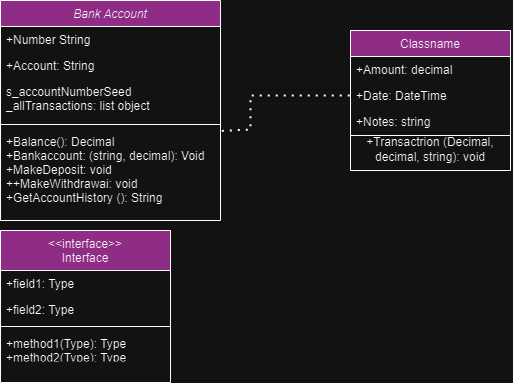

The diagram above was exported from draw.io. Its source (the exported page's mxGraphModel, read from the mxfile embedded in the PNG):
<mxGraphModel dx="1177" dy="417" grid="1" gridSize="10" guides="1" tooltips="1" connect="1" arrows="1" fold="1" page="1" pageScale="1" pageWidth="827" pageHeight="1169" math="0" shadow="0">
  <root>
    <mxCell id="WIyWlLk6GJQsqaUBKTNV-0" />
    <mxCell id="WIyWlLk6GJQsqaUBKTNV-1" parent="WIyWlLk6GJQsqaUBKTNV-0" />
    <mxCell id="zkfFHV4jXpPFQw0GAbJ--0" value="Bank Account" style="swimlane;fontStyle=2;align=center;verticalAlign=top;childLayout=stackLayout;horizontal=1;startSize=26;horizontalStack=0;resizeParent=1;resizeLast=0;collapsible=1;marginBottom=0;rounded=0;shadow=0;strokeWidth=1;fillColor=#FF9CF5;" parent="WIyWlLk6GJQsqaUBKTNV-1" vertex="1">
      <mxGeometry x="220" y="90" width="220" height="220" as="geometry">
        <mxRectangle x="230" y="140" width="160" height="26" as="alternateBounds" />
      </mxGeometry>
    </mxCell>
    <mxCell id="zkfFHV4jXpPFQw0GAbJ--1" value="+Number String" style="text;align=left;verticalAlign=top;spacingLeft=4;spacingRight=4;overflow=hidden;rotatable=0;points=[[0,0.5],[1,0.5]];portConstraint=eastwest;" parent="zkfFHV4jXpPFQw0GAbJ--0" vertex="1">
      <mxGeometry y="26" width="220" height="26" as="geometry" />
    </mxCell>
    <mxCell id="zkfFHV4jXpPFQw0GAbJ--2" value="+Account: String" style="text;align=left;verticalAlign=top;spacingLeft=4;spacingRight=4;overflow=hidden;rotatable=0;points=[[0,0.5],[1,0.5]];portConstraint=eastwest;rounded=0;shadow=0;html=0;" parent="zkfFHV4jXpPFQw0GAbJ--0" vertex="1">
      <mxGeometry y="52" width="220" height="26" as="geometry" />
    </mxCell>
    <mxCell id="zkfFHV4jXpPFQw0GAbJ--3" value="s_accountNumberSeed&#10;_allTransactions: list object" style="text;align=left;verticalAlign=top;spacingLeft=4;spacingRight=4;overflow=hidden;rotatable=0;points=[[0,0.5],[1,0.5]];portConstraint=eastwest;rounded=0;shadow=0;html=0;" parent="zkfFHV4jXpPFQw0GAbJ--0" vertex="1">
      <mxGeometry y="78" width="220" height="42" as="geometry" />
    </mxCell>
    <mxCell id="zkfFHV4jXpPFQw0GAbJ--4" value="" style="line;html=1;strokeWidth=1;align=left;verticalAlign=middle;spacingTop=-1;spacingLeft=3;spacingRight=3;rotatable=0;labelPosition=right;points=[];portConstraint=eastwest;" parent="zkfFHV4jXpPFQw0GAbJ--0" vertex="1">
      <mxGeometry y="120" width="220" height="8" as="geometry" />
    </mxCell>
    <mxCell id="zkfFHV4jXpPFQw0GAbJ--5" value="+Balance(): Decimal&#10;+Bankaccount: (string, decimal): Void&#10;+MakeDeposit: void&#10;++MakeWithdrawai: void&#10;+GetAccountHistory (): String" style="text;align=left;verticalAlign=top;spacingLeft=4;spacingRight=4;overflow=hidden;rotatable=0;points=[[0,0.5],[1,0.5]];portConstraint=eastwest;" parent="zkfFHV4jXpPFQw0GAbJ--0" vertex="1">
      <mxGeometry y="128" width="220" height="92" as="geometry" />
    </mxCell>
    <mxCell id="zkfFHV4jXpPFQw0GAbJ--6" value="&lt;&lt;interface&gt;&gt;&#10;Interface" style="swimlane;fontStyle=0;align=center;verticalAlign=top;childLayout=stackLayout;horizontal=1;startSize=40;horizontalStack=0;resizeParent=1;resizeLast=0;collapsible=1;marginBottom=0;rounded=0;shadow=0;strokeWidth=1;fillColor=#FF9CF5;" parent="WIyWlLk6GJQsqaUBKTNV-1" vertex="1">
      <mxGeometry x="220" y="320" width="170" height="152" as="geometry">
        <mxRectangle x="130" y="380" width="160" height="26" as="alternateBounds" />
      </mxGeometry>
    </mxCell>
    <mxCell id="zkfFHV4jXpPFQw0GAbJ--7" value="+field1: Type" style="text;align=left;verticalAlign=top;spacingLeft=4;spacingRight=4;overflow=hidden;rotatable=0;points=[[0,0.5],[1,0.5]];portConstraint=eastwest;" parent="zkfFHV4jXpPFQw0GAbJ--6" vertex="1">
      <mxGeometry y="40" width="170" height="26" as="geometry" />
    </mxCell>
    <mxCell id="zkfFHV4jXpPFQw0GAbJ--8" value="+field2: Type" style="text;align=left;verticalAlign=top;spacingLeft=4;spacingRight=4;overflow=hidden;rotatable=0;points=[[0,0.5],[1,0.5]];portConstraint=eastwest;rounded=0;shadow=0;html=0;" parent="zkfFHV4jXpPFQw0GAbJ--6" vertex="1">
      <mxGeometry y="66" width="170" height="26" as="geometry" />
    </mxCell>
    <mxCell id="zkfFHV4jXpPFQw0GAbJ--9" value="" style="line;html=1;strokeWidth=1;align=left;verticalAlign=middle;spacingTop=-1;spacingLeft=3;spacingRight=3;rotatable=0;labelPosition=right;points=[];portConstraint=eastwest;" parent="zkfFHV4jXpPFQw0GAbJ--6" vertex="1">
      <mxGeometry y="92" width="170" height="8" as="geometry" />
    </mxCell>
    <mxCell id="zkfFHV4jXpPFQw0GAbJ--11" value="+method1(Type): Type&#10;+method2(Type): Type&#10;" style="text;align=left;verticalAlign=top;spacingLeft=4;spacingRight=4;overflow=hidden;rotatable=0;points=[[0,0.5],[1,0.5]];portConstraint=eastwest;" parent="zkfFHV4jXpPFQw0GAbJ--6" vertex="1">
      <mxGeometry y="100" width="170" height="26" as="geometry" />
    </mxCell>
    <mxCell id="zkfFHV4jXpPFQw0GAbJ--17" value="Classname" style="swimlane;fontStyle=0;align=center;verticalAlign=top;childLayout=stackLayout;horizontal=1;startSize=26;horizontalStack=0;resizeParent=1;resizeLast=0;collapsible=1;marginBottom=0;rounded=0;shadow=0;strokeWidth=1;fillColor=#FF9CF5;" parent="WIyWlLk6GJQsqaUBKTNV-1" vertex="1">
      <mxGeometry x="570" y="120" width="160" height="140" as="geometry">
        <mxRectangle x="550" y="140" width="160" height="26" as="alternateBounds" />
      </mxGeometry>
    </mxCell>
    <mxCell id="zkfFHV4jXpPFQw0GAbJ--18" value="+Amount: decimal" style="text;align=left;verticalAlign=top;spacingLeft=4;spacingRight=4;overflow=hidden;rotatable=0;points=[[0,0.5],[1,0.5]];portConstraint=eastwest;" parent="zkfFHV4jXpPFQw0GAbJ--17" vertex="1">
      <mxGeometry y="26" width="160" height="26" as="geometry" />
    </mxCell>
    <mxCell id="zkfFHV4jXpPFQw0GAbJ--20" value="+Date: DateTime" style="text;align=left;verticalAlign=top;spacingLeft=4;spacingRight=4;overflow=hidden;rotatable=0;points=[[0,0.5],[1,0.5]];portConstraint=eastwest;rounded=0;shadow=0;html=0;" parent="zkfFHV4jXpPFQw0GAbJ--17" vertex="1">
      <mxGeometry y="52" width="160" height="26" as="geometry" />
    </mxCell>
    <mxCell id="zkfFHV4jXpPFQw0GAbJ--21" value="+Notes: string" style="text;align=left;verticalAlign=top;spacingLeft=4;spacingRight=4;overflow=hidden;rotatable=0;points=[[0,0.5],[1,0.5]];portConstraint=eastwest;rounded=0;shadow=0;html=0;" parent="zkfFHV4jXpPFQw0GAbJ--17" vertex="1">
      <mxGeometry y="78" width="160" height="26" as="geometry" />
    </mxCell>
    <mxCell id="ST1ry9FIHNxflH6zSrZt-3" value="+Transactrion (Decimal, decimal, string): void" style="text;html=1;align=center;verticalAlign=middle;whiteSpace=wrap;rounded=0;" vertex="1" parent="zkfFHV4jXpPFQw0GAbJ--17">
      <mxGeometry y="104" width="160" height="30" as="geometry" />
    </mxCell>
    <mxCell id="ST1ry9FIHNxflH6zSrZt-0" value="" style="endArrow=none;dashed=1;html=1;dashPattern=1 3;strokeWidth=2;rounded=0;entryX=0;entryY=0.5;entryDx=0;entryDy=0;exitX=1.006;exitY=0.026;exitDx=0;exitDy=0;exitPerimeter=0;" edge="1" parent="WIyWlLk6GJQsqaUBKTNV-1" source="zkfFHV4jXpPFQw0GAbJ--5">
      <mxGeometry width="50" height="50" relative="1" as="geometry">
        <mxPoint x="390" y="310" as="sourcePoint" />
        <mxPoint x="570" y="185" as="targetPoint" />
        <Array as="points">
          <mxPoint x="470" y="219" />
          <mxPoint x="470" y="185" />
        </Array>
      </mxGeometry>
    </mxCell>
    <mxCell id="ST1ry9FIHNxflH6zSrZt-2" value="" style="endArrow=none;html=1;rounded=0;entryX=1;entryY=0.75;entryDx=0;entryDy=0;exitX=0;exitY=0.75;exitDx=0;exitDy=0;" edge="1" parent="WIyWlLk6GJQsqaUBKTNV-1" source="zkfFHV4jXpPFQw0GAbJ--17" target="zkfFHV4jXpPFQw0GAbJ--17">
      <mxGeometry width="50" height="50" relative="1" as="geometry">
        <mxPoint x="560" y="290" as="sourcePoint" />
        <mxPoint x="610" y="240" as="targetPoint" />
      </mxGeometry>
    </mxCell>
  </root>
</mxGraphModel>